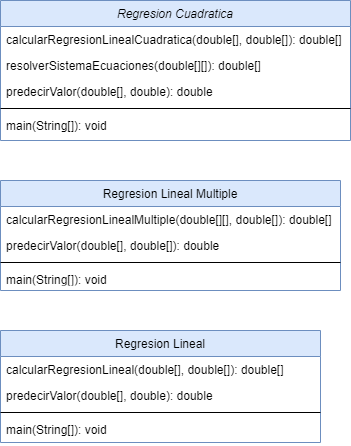

The diagram above was exported from draw.io. Its source (the exported page's mxGraphModel, read from the mxfile embedded in the PNG):
<mxGraphModel dx="884" dy="769" grid="1" gridSize="10" guides="1" tooltips="1" connect="1" arrows="1" fold="1" page="1" pageScale="1" pageWidth="827" pageHeight="1169" math="0" shadow="0">
  <root>
    <mxCell id="WIyWlLk6GJQsqaUBKTNV-0" />
    <mxCell id="WIyWlLk6GJQsqaUBKTNV-1" parent="WIyWlLk6GJQsqaUBKTNV-0" />
    <mxCell id="zkfFHV4jXpPFQw0GAbJ--0" value="Regresion Cuadratica" style="swimlane;fontStyle=2;align=center;verticalAlign=top;childLayout=stackLayout;horizontal=1;startSize=26;horizontalStack=0;resizeParent=1;resizeLast=0;collapsible=1;marginBottom=0;rounded=0;shadow=0;strokeWidth=1;fillColor=#dae8fc;strokeColor=#6c8ebf;" parent="WIyWlLk6GJQsqaUBKTNV-1" vertex="1">
      <mxGeometry x="40" y="120" width="350" height="140" as="geometry">
        <mxRectangle x="230" y="140" width="160" height="26" as="alternateBounds" />
      </mxGeometry>
    </mxCell>
    <mxCell id="zkfFHV4jXpPFQw0GAbJ--1" value="calcularRegresionLinealCuadratica(double[], double[]): double[]" style="text;align=left;verticalAlign=top;spacingLeft=4;spacingRight=4;overflow=hidden;rotatable=0;points=[[0,0.5],[1,0.5]];portConstraint=eastwest;" parent="zkfFHV4jXpPFQw0GAbJ--0" vertex="1">
      <mxGeometry y="26" width="350" height="26" as="geometry" />
    </mxCell>
    <mxCell id="zkfFHV4jXpPFQw0GAbJ--2" value="resolverSistemaEcuaciones(double[][]): double[]" style="text;align=left;verticalAlign=top;spacingLeft=4;spacingRight=4;overflow=hidden;rotatable=0;points=[[0,0.5],[1,0.5]];portConstraint=eastwest;rounded=0;shadow=0;html=0;" parent="zkfFHV4jXpPFQw0GAbJ--0" vertex="1">
      <mxGeometry y="52" width="350" height="26" as="geometry" />
    </mxCell>
    <mxCell id="zkfFHV4jXpPFQw0GAbJ--3" value=" predecirValor(double[], double): double" style="text;align=left;verticalAlign=top;spacingLeft=4;spacingRight=4;overflow=hidden;rotatable=0;points=[[0,0.5],[1,0.5]];portConstraint=eastwest;rounded=0;shadow=0;html=0;" parent="zkfFHV4jXpPFQw0GAbJ--0" vertex="1">
      <mxGeometry y="78" width="350" height="26" as="geometry" />
    </mxCell>
    <mxCell id="zkfFHV4jXpPFQw0GAbJ--4" value="" style="line;html=1;strokeWidth=1;align=left;verticalAlign=middle;spacingTop=-1;spacingLeft=3;spacingRight=3;rotatable=0;labelPosition=right;points=[];portConstraint=eastwest;" parent="zkfFHV4jXpPFQw0GAbJ--0" vertex="1">
      <mxGeometry y="104" width="350" height="8" as="geometry" />
    </mxCell>
    <mxCell id="zkfFHV4jXpPFQw0GAbJ--5" value="main(String[]): void  " style="text;align=left;verticalAlign=top;spacingLeft=4;spacingRight=4;overflow=hidden;rotatable=0;points=[[0,0.5],[1,0.5]];portConstraint=eastwest;" parent="zkfFHV4jXpPFQw0GAbJ--0" vertex="1">
      <mxGeometry y="112" width="350" height="26" as="geometry" />
    </mxCell>
    <mxCell id="zkfFHV4jXpPFQw0GAbJ--13" value="Regresion Lineal Multiple" style="swimlane;fontStyle=0;align=center;verticalAlign=top;childLayout=stackLayout;horizontal=1;startSize=26;horizontalStack=0;resizeParent=1;resizeLast=0;collapsible=1;marginBottom=0;rounded=0;shadow=0;strokeWidth=1;fillColor=#dae8fc;strokeColor=#6c8ebf;" parent="WIyWlLk6GJQsqaUBKTNV-1" vertex="1">
      <mxGeometry x="40" y="300" width="340" height="110" as="geometry">
        <mxRectangle x="340" y="380" width="170" height="26" as="alternateBounds" />
      </mxGeometry>
    </mxCell>
    <mxCell id="zkfFHV4jXpPFQw0GAbJ--14" value="calcularRegresionLinealMultiple(double[][], double[]): double[]" style="text;align=left;verticalAlign=top;spacingLeft=4;spacingRight=4;overflow=hidden;rotatable=0;points=[[0,0.5],[1,0.5]];portConstraint=eastwest;" parent="zkfFHV4jXpPFQw0GAbJ--13" vertex="1">
      <mxGeometry y="26" width="340" height="26" as="geometry" />
    </mxCell>
    <mxCell id="cLXXFJryAu4e8KwT0NtV-1" value="predecirValor(double[], double[]): double" style="text;align=left;verticalAlign=top;spacingLeft=4;spacingRight=4;overflow=hidden;rotatable=0;points=[[0,0.5],[1,0.5]];portConstraint=eastwest;" vertex="1" parent="zkfFHV4jXpPFQw0GAbJ--13">
      <mxGeometry y="52" width="340" height="26" as="geometry" />
    </mxCell>
    <mxCell id="zkfFHV4jXpPFQw0GAbJ--15" value="" style="line;html=1;strokeWidth=1;align=left;verticalAlign=middle;spacingTop=-1;spacingLeft=3;spacingRight=3;rotatable=0;labelPosition=right;points=[];portConstraint=eastwest;" parent="zkfFHV4jXpPFQw0GAbJ--13" vertex="1">
      <mxGeometry y="78" width="340" height="8" as="geometry" />
    </mxCell>
    <mxCell id="cLXXFJryAu4e8KwT0NtV-2" value="main(String[]): void   " style="text;align=left;verticalAlign=top;spacingLeft=4;spacingRight=4;overflow=hidden;rotatable=0;points=[[0,0.5],[1,0.5]];portConstraint=eastwest;" vertex="1" parent="zkfFHV4jXpPFQw0GAbJ--13">
      <mxGeometry y="86" width="340" height="14" as="geometry" />
    </mxCell>
    <mxCell id="zkfFHV4jXpPFQw0GAbJ--17" value="Regresion Lineal" style="swimlane;fontStyle=0;align=center;verticalAlign=top;childLayout=stackLayout;horizontal=1;startSize=26;horizontalStack=0;resizeParent=1;resizeLast=0;collapsible=1;marginBottom=0;rounded=0;shadow=0;strokeWidth=1;fillColor=#dae8fc;strokeColor=#6c8ebf;" parent="WIyWlLk6GJQsqaUBKTNV-1" vertex="1">
      <mxGeometry x="40" y="450" width="320" height="112" as="geometry">
        <mxRectangle x="550" y="140" width="160" height="26" as="alternateBounds" />
      </mxGeometry>
    </mxCell>
    <mxCell id="zkfFHV4jXpPFQw0GAbJ--18" value="calcularRegresionLineal(double[], double[]): double[]" style="text;align=left;verticalAlign=top;spacingLeft=4;spacingRight=4;overflow=hidden;rotatable=0;points=[[0,0.5],[1,0.5]];portConstraint=eastwest;" parent="zkfFHV4jXpPFQw0GAbJ--17" vertex="1">
      <mxGeometry y="26" width="320" height="26" as="geometry" />
    </mxCell>
    <mxCell id="zkfFHV4jXpPFQw0GAbJ--19" value="predecirValor(double[], double): double" style="text;align=left;verticalAlign=top;spacingLeft=4;spacingRight=4;overflow=hidden;rotatable=0;points=[[0,0.5],[1,0.5]];portConstraint=eastwest;rounded=0;shadow=0;html=0;" parent="zkfFHV4jXpPFQw0GAbJ--17" vertex="1">
      <mxGeometry y="52" width="320" height="26" as="geometry" />
    </mxCell>
    <mxCell id="zkfFHV4jXpPFQw0GAbJ--23" value="" style="line;html=1;strokeWidth=1;align=left;verticalAlign=middle;spacingTop=-1;spacingLeft=3;spacingRight=3;rotatable=0;labelPosition=right;points=[];portConstraint=eastwest;" parent="zkfFHV4jXpPFQw0GAbJ--17" vertex="1">
      <mxGeometry y="78" width="320" height="8" as="geometry" />
    </mxCell>
    <mxCell id="zkfFHV4jXpPFQw0GAbJ--24" value="main(String[]): void" style="text;align=left;verticalAlign=top;spacingLeft=4;spacingRight=4;overflow=hidden;rotatable=0;points=[[0,0.5],[1,0.5]];portConstraint=eastwest;" parent="zkfFHV4jXpPFQw0GAbJ--17" vertex="1">
      <mxGeometry y="86" width="320" height="26" as="geometry" />
    </mxCell>
  </root>
</mxGraphModel>